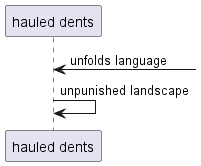

The diagram above was rendered by PlantUML. Its source (embedded in the PNG):
@startuml
participant "hauled dents" as 0
0 <-] : unfolds language
0 -> 0: unpunished landscape
@enduml